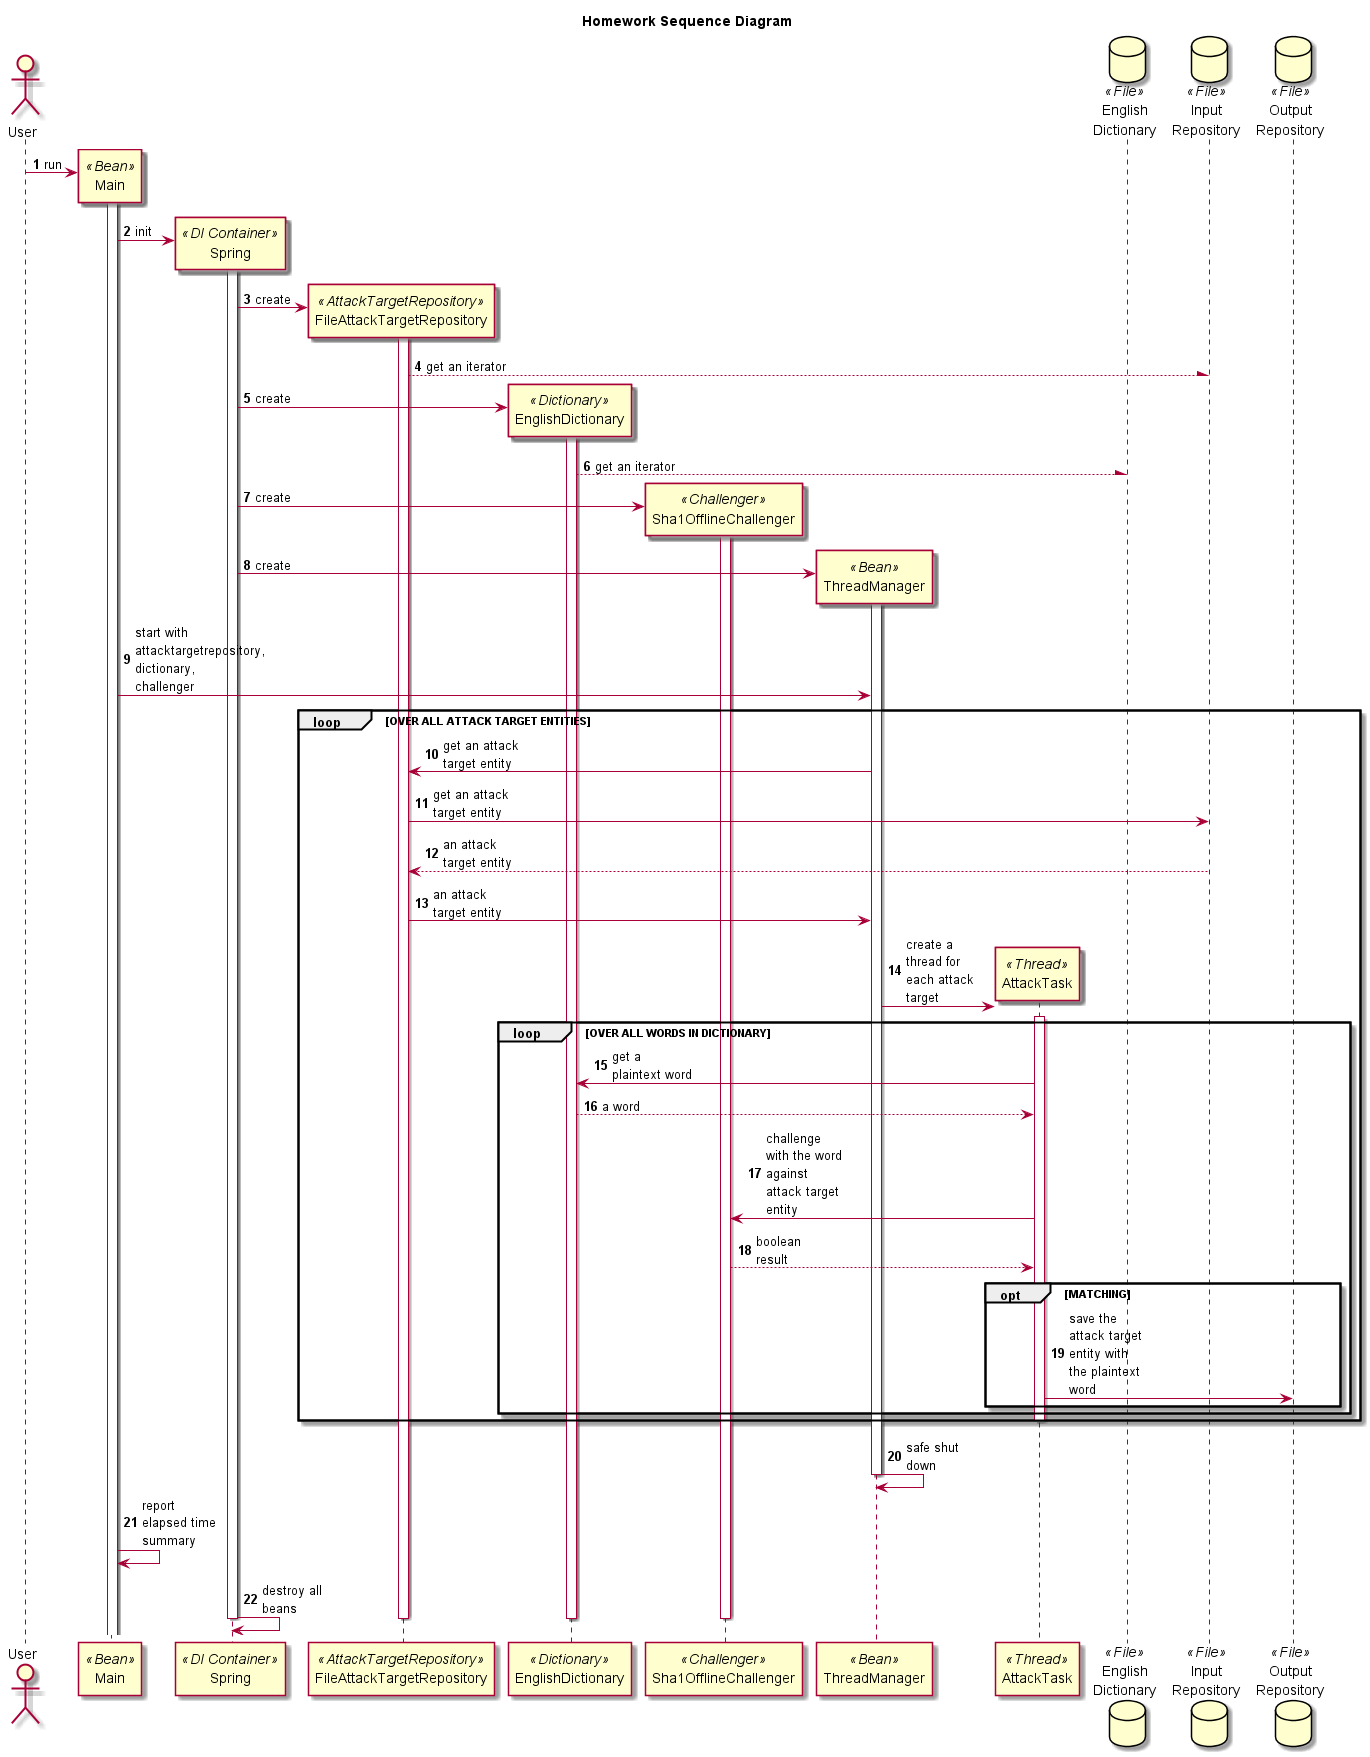

The diagram above was rendered by PlantUML. Its source (embedded in the PNG):
@startuml
title Homework Sequence Diagram
autonumber
skinparam maxmessagesize 80

actor User as user
participant Main as main <<Bean>>
participant Spring as spring <<DI Container>>
participant "FileAttackTargetRepository" as attacktargetrepository <<AttackTargetRepository>>
participant "EnglishDictionary" as dict <<Dictionary>>
participant "Sha1OfflineChallenger" as challenger <<Challenger>>
participant ThreadManager as threadmanager <<Bean>>
participant AttackTask as task <<Thread>>
database "English\nDictionary" as englishdict <<File>>
database "Input\nRepository" as input <<File>>
database "Output\nRepository" as outputrepo <<File>>

create main
user -> main: run
activate main

create spring
main -> spring: init
activate spring

create attacktargetrepository
spring -> attacktargetrepository: create
    activate attacktargetrepository
    attacktargetrepository --\ input: get an iterator

create dict
spring -> dict: create
    activate dict
    dict --\ englishdict: get an iterator

create challenger
spring -> challenger: create
    activate challenger

create threadmanager
spring -> threadmanager: create
    activate threadmanager

main -> threadmanager: start with attacktargetrepository, dictionary, challenger
    loop OVER ALL ATTACK TARGET ENTITIES
        threadmanager -> attacktargetrepository: get an attack target entity
            attacktargetrepository -> input: get an attack target entity
                input --> attacktargetrepository: an attack target entity
            attacktargetrepository -> threadmanager: an attack target entity
        create task
        threadmanager -> task: create a thread for each attack target
        activate task
        loop OVER ALL WORDS IN DICTIONARY
            task -> dict: get a plaintext word
            dict --> task: a word
            task -> challenger: challenge with the word against attack target entity
            challenger --> task: boolean result
            opt MATCHING
                task -> outputrepo: save the attack target entity with the plaintext word
            end if
        end loop
        deactivate task
    end loop
    threadmanager -> threadmanager: safe shut down
    deactivate threadmanager

main -> main: report elapsed time summary
spring -> spring: destroy all beans
deactivate spring
deactivate dict
deactivate attacktargetrepository
deactivate challenger
@enduml